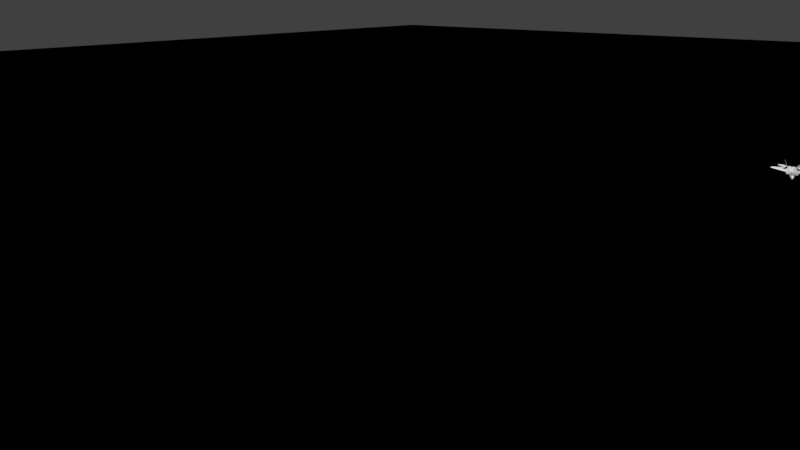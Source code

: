 # Source: VFX_Prototype_1080p.blend  (saved by Blender 2.77.0; exported with 4.5.12 LTS)
import bpy
from mathutils import Matrix  # noqa: F401  (used for matrix-valued properties, if any)

bpy.ops.wm.read_factory_settings(use_empty=True)
scene = bpy.context.scene
scene.name = 'Scene'

# ---- collections
col_collection_1 = bpy.data.collections.new('Collection 1'); scene.collection.children.link(col_collection_1)
col_collection_2 = bpy.data.collections.new('Collection 2'); scene.collection.children.link(col_collection_2)

# ---- materials (node trees are filled in below, after node groups)
mat_ground = bpy.data.materials.new('Ground\\')
mat_ground.alpha_threshold = 0.0
mat_ground.roughness = 0.5
mat_material_001 = bpy.data.materials.new('Material.001')
mat_material_001.alpha_threshold = 0.0
mat_material_001.diffuse_color = (0.2203, 0.2203, 0.2203, 1.0)
mat_material_001.roughness = 0.5
mat_material_001.specular_intensity = 0.0
mat_material_001.line_color = (0.0, 0.0, 0.0, 1.0)

# ---- material node trees
mat_ground.use_nodes = True; mat_ground.node_tree.nodes.clear()
_N = mat_ground.node_tree.nodes; _L = mat_ground.node_tree.links
n0 = _N.new('ShaderNodeOutputMaterial'); n0.name = 'Material Output'; n0.location = (300, 300)
n1 = _N.new('ShaderNodeBsdfDiffuse'); n1.name = 'Diffuse BSDF'; n1.location = (10, 300)
n1.inputs[0].default_value = (0.4109, 0.4109, 0.4109, 1.0)
_L.new(n1.outputs[0], n0.inputs[0])
n0.is_active_output = True
mat_material_001.use_nodes = True; mat_material_001.node_tree.nodes.clear()
_N = mat_material_001.node_tree.nodes; _L = mat_material_001.node_tree.links
n0 = _N.new('ShaderNodeOutputMaterial'); n0.name = 'Material Output'; n0.location = (300, 300)
n1 = _N.new('ShaderNodeMixShader'); n1.name = 'Mix Shader'; n1.location = (10, 300)
n1.inputs[0].default_value = 0.02209
n2 = _N.new('ShaderNodeBsdfDiffuse'); n2.name = 'Diffuse BSDF'; n2.location = (-190, 200)
n2.inputs[0].default_value = (0.08714, 0.08714, 0.08714, 1.0)
n3 = _N.new('ShaderNodeBsdfAnisotropic'); n3.name = 'Glossy BSDF'; n3.location = (-190, 100)
n3.distribution = 'GGX'
n3.inputs[1].default_value = 0.4472
_L.new(n1.outputs[0], n0.inputs[0])
_L.new(n2.outputs[0], n1.inputs[1])
_L.new(n3.outputs[0], n1.inputs[2])
n0.is_active_output = True

# ---- world
world_world = bpy.data.worlds.new('World'); scene.world = world_world
world_world.color = (0.05088, 0.05088, 0.05088)
world_world.use_sun_shadow = False
world_world.sun_shadow_jitter_overblur = 0.0
world_world.cycles.sampling_method = 'MANUAL'
world_world.light_settings.ao_factor = 0.05
world_world.light_settings.distance = 1.0

# ---- cameras
cam_camera = bpy.data.cameras.new('Camera')
cam_camera.clip_end = 100.0
cam_camera.lens = 20.0
cam_camera.sensor_width = 35.0
cam_camera.sensor_height = 18.0
cam_camera.ortho_scale = 7.314
cam_camera.dof.focus_distance = 0.0

# ---- lights
light_lamp = bpy.data.lights.new('Lamp', 'SUN')
light_lamp.transmission_factor = 0.0
light_lamp.cutoff_distance = 30.0
light_lamp.angle = 0.02
light_lamp.shadow_buffer_clip_start = 1.001
light_lamp.shadow_soft_size = 0.01
light_lamp.shadow_cascade_max_distance = 1000.0

# ---- meshes
me_plane = bpy.data.meshes.new('Plane')
me_plane.from_pydata([(-69.55, -69.55, 0.0), (69.55, -69.55, 0.0), (-69.55, 69.55, 0.0), (69.55, 69.55, 0.0)], [], [(0, 1, 3, 2)])
me_plane.materials.append(mat_ground)
me_plane.use_remesh_preserve_volume = False
me_plane.use_remesh_preserve_attributes = False
me_plane.use_mirror_vertex_groups = False
me_plane.update()
me_cube_003 = bpy.data.meshes.new('Cube.003')
me_cube_003.from_pydata([(0.9246, -2.409, -0.9587), (0.6584, -3.365, -0.1705), (0.0, -2.614, -1.035), (0.0, -0.6292, -1.083), (0.0, -3.37, 0.6776), (0.0, -0.6292, 0.1795), (1.293, -2.82, -0.3397), (1.646, -0.5173, -0.313), (1.013, -0.597, -0.8751), (0.6745, -3.295, -0.2594), (1.646, -0.5173, -0.3617), (1.293, -2.841, -0.4217), (1.641, 4.728, -0.46), (0.9174, 4.728, -0.3082), (0.9174, 4.728, -0.5762), (1.641, 4.728, -0.4454), (0.8531, 4.728, -0.001776), (5.062, 3.257, -0.554), (5.062, 3.257, -0.5734), (5.062, 2.47, -0.5734), (5.062, 2.47, -0.554), (4.361, 1.835, -0.5112), (4.361, 3.884, -0.5006), (4.361, 3.884, -0.5387), (4.361, 1.835, -0.5387), (0.0, -6.964, -0.4834), (0.04278, -6.964, -0.4898), (0.0, -6.964, -0.4588), (0.0, -6.964, -0.5297), (0.03898, -6.964, -0.513), (0.6068, -4.265, -0.1898), (0.3645, -6.066, -0.2901), (0.6123, -4.266, -0.3082), (0.5337, -5.165, -0.3082), (0.3828, -6.064, -0.3873), (0.5417, -4.259, -0.5672), (0.4587, -5.163, -0.5683), (0.327, -6.071, -0.5404), (0.0, -4.125, 0.6615), (0.0, -5.165, 0.06351), (0.0, -6.064, -0.09836), (0.0, -4.266, -0.9921), (0.0, -5.165, -0.922), (0.0, -6.064, -0.8139), (1.011, 2.049, -0.8574), (1.641, 2.049, -0.46), (1.641, 1.432, -0.2151), (0.0, 1.432, 0.154), (0.0, 2.049, -1.018), (5.062, 2.864, -0.554), (5.062, 2.864, -0.5734), (4.361, 2.859, -0.4094), (4.361, 2.859, -0.5387), (0.03974, -6.964, -0.4763), (0.0, -6.964, -0.4769), (0.539, -5.165, -0.2208), (0.7556, -3.142, -0.1363), (0.0, -2.869, 0.5088), (0.3373, -2.436, -0.994), (0.2094, -3.368, 0.6079), (0.2451, -0.6292, 0.1673), (0.4743, 4.728, 0.09166), (0.483, 4.728, -0.7074), (0.6085, -0.6292, -1.083), (0.0174, -6.964, -0.4599), (0.0155, -6.964, -0.5297), (0.0174, -6.964, -0.4842), (0.1987, -4.123, 0.6225), (0.1462, -5.165, 0.05211), (0.1029, -6.067, -0.1148), (0.2756, -4.264, -0.8953), (0.2363, -5.165, -0.8413), (0.1726, -6.066, -0.7428), (0.2451, 1.432, 0.154), (0.3373, 2.049, -1.018), (0.0174, -6.964, -0.4778), (0.2223, -3.042, 0.3335), (1.158, -0.6292, -0.1004), (1.148, 4.728, -0.3014), (1.158, 4.728, -0.3841), (1.158, 1.432, -0.05467), (0.3858, -2.863, -0.8855), (0.0, -3.064, -1.013), (0.3064, -2.858, -0.9372), (0.697, -3.235, -0.307), (0.4476, -2.863, -0.8479), (0.8953, -2.482, -0.9111), (1.231, -2.843, -0.4473), (0.697, -2.972, -0.307), (1.231, -2.58, -0.4473), (0.8953, -2.219, -0.9111), (0.4476, -2.6, -0.8479), (1.011, -0.2724, -0.9047), (1.641, -0.2724, -0.4601), (1.641, -0.3037, -0.245), (1.158, -0.3819, -0.1004), (0.0, -0.2724, 0.1766), (0.0, -0.2724, -1.084), (5.062, 2.667, -0.554), (5.062, 2.667, -0.5734), (4.361, 2.347, -0.4368), (4.361, 2.347, -0.5387), (0.2451, -0.2724, 0.1609), (0.6085, -0.2724, -1.084), (3.315, 6.594, -0.3304), (3.315, 5.721, -0.3337), (2.067, 4.63, -0.3337), (2.067, 6.952, -0.3304), (3.315, 6.594, -0.3204), (3.315, 5.721, -0.3171), (2.067, 4.63, -0.3171), (2.067, 6.952, -0.3204), (0.8315, 5.936, -0.3204), (0.8315, 3.723, -0.3171), (0.8315, 5.936, -0.3304), (0.8315, 3.723, -0.3337), (3.315, 6.376, -0.3465), (3.315, 6.158, -0.3465), (3.315, 5.939, -0.3465), (2.067, 5.211, -0.4382), (2.067, 5.791, -0.4382), (2.067, 6.371, -0.4138), (3.315, 6.376, -0.303), (3.315, 6.158, -0.303), (3.315, 5.939, -0.303), (2.067, 5.211, -0.2817), (2.067, 5.791, -0.2817), (2.067, 6.371, -0.2817), (0.8315, 5.383, -0.2817), (0.8315, 4.83, -0.2817), (0.8315, 4.277, -0.2817), (0.8315, 5.383, -0.4382), (0.8315, 4.83, -0.4382), (0.8315, 4.277, -0.4138), (2.939, 5.392, -0.3337), (2.939, 6.702, -0.3304), (2.939, 5.392, -0.3171), (2.939, 6.702, -0.3204), (2.939, 5.72, -0.4212), (2.939, 6.047, -0.4212), (2.939, 6.375, -0.4138), (2.939, 6.375, -0.2817), (2.939, 6.047, -0.2817), (2.939, 5.72, -0.2817), (1.006, 5.779, -0.3768), (1.024, 2.515, -0.3534), (0.9428, 2.515, -0.3534), (0.9607, 5.779, -0.3768), (2.221, 4.695, 1.891), (2.221, 3.676, 1.891), (2.207, 3.676, 1.905), (2.207, 4.695, 1.905), (1.348, 2.802, 0.2007), (1.341, 5.511, 0.1838), (1.314, 2.802, 0.2045), (1.321, 5.511, 0.1861), (1.201, 2.691, -0.01545), (1.188, 5.615, -0.01469), (1.165, 2.691, 0.03486), (1.157, 5.615, -0.005672), (0.4901, 5.445, -0.6187), (0.4798, 5.445, -0.004528), (0.8543, 5.159, -0.3078), (0.09563, 5.109, -0.293), (0.2036, 5.133, -0.5076), (0.1513, 5.133, -0.2933), (0.2255, 5.133, -0.1417), (0.7563, 5.227, -0.1639), (0.8054, 5.183, -0.306), (0.7563, 5.222, -0.4464), (0.474, 5.422, -0.05301), (0.4817, 5.422, -0.5871), (0.06507, 4.806, -0.4481), (0.4394, 4.806, -0.5513), (0.68, 4.806, -0.4481), (0.4378, 4.806, -0.1018), (0.68, 4.806, -0.1656), (0.06507, 4.806, -0.2225), (0.7291, 4.806, -0.3077), (0.0431, 4.806, -0.295), (0.4378, 4.806, -0.2979), (1.049, 3.55, -0.6811), (1.641, 3.55, -0.46), (1.641, 3.279, -0.3442), (0.0, 3.279, 0.0886), (0.0, 3.55, -0.8416), (5.062, 3.084, -0.554), (5.062, 3.084, -0.5734), (4.361, 3.433, -0.4605), (4.361, 3.433, -0.5387), (0.4102, 3.279, 0.1351), (0.4189, 3.55, -0.8439), (1.152, 3.279, -0.1195), (0.0, 3.568, -0.8416), (0.2887, 5.238, -0.5525), (0.1503, 5.112, -0.5679), (0.05638, 4.978, -0.5072), (0.4882, 5.198, -0.6697), (0.8474, 5.035, -0.5072), (0.8253, 5.035, -0.0942), (0.4779, 5.198, 0.02854), (0.05638, 4.978, -0.157), (0.876, 5.011, -0.3079), (0.06275, 4.978, -0.2894), (0.06668, 4.725, -0.7203), (0.05252, 4.915, -0.6456), (0.0, 4.951, -0.1458), (0.0, 4.745, -0.04371), (0.1316, 3.568, -0.8416), (0.03423, 4.725, -0.7203), (0.02392, 4.978, -0.1692), (0.0, 4.978, -0.1672), (0.02006, 4.915, -0.6456), (0.02392, 4.978, -0.5072), (0.0303, 4.978, -0.2894), (0.04607, 4.012, -0.8641), (0.0, 4.012, -0.8641), (0.02382, 5.937, -0.2559), (0.03019, 5.937, -0.3031), (0.02382, 5.937, -0.4508), (0.01995, 5.873, -0.4736), (0.02393, 5.683, -0.5148), (0.0, 5.937, -0.254), (0.0, 5.683, -0.5148), (0.0, 5.873, -0.4736), (0.0, 5.937, -0.4489), (0.0, 5.937, -0.3011), (1.084, 4.691, -0.369), (1.084, 2.826, -0.3556), (0.8826, 2.826, -0.3556), (0.8826, 4.691, -0.369), (2.225, 4.355, 1.888), (2.225, 3.773, 1.888), (2.203, 3.773, 1.908), (2.203, 4.355, 1.908), (1.368, 3.06, 0.1968), (1.368, 4.608, 0.1867), (1.294, 3.06, 0.2051), (1.294, 4.608, 0.1951), (1.258, 2.969, -0.01734), (1.258, 4.64, -0.02871), (1.087, 2.969, 0.03297), (1.087, 4.64, 0.02161), (0.0, -2.526, -1.037), (1.308, -2.594, -0.3475), (1.308, -2.738, -0.4191), (0.8939, -2.343, -0.9642), (0.0, -2.494, 0.5121), (0.3373, -2.369, -0.9973), (0.2274, -2.492, 0.3274), (0.9493, -2.545, -0.1347), (0.0, -1.079, -1.081), (1.577, -0.9127, -0.313), (1.577, -0.9401, -0.3617), (0.9997, -1.007, -0.8715), (0.0, -0.7077, 0.1906), (0.6085, -1.061, -1.08), (0.2417, -0.7076, 0.1747), (1.149, -0.7098, -0.1019), (5.031, 2.442, -0.5521), (5.031, 3.285, -0.5516), (5.031, 3.285, -0.5718), (5.031, 2.442, -0.5718), (5.031, 2.864, -0.5475), (5.031, 2.864, -0.5718), (5.031, 2.653, -0.5488), (5.031, 2.653, -0.5718), (5.031, 3.1, -0.5498), (5.031, 3.1, -0.5718), (4.341, 1.818, -0.5097), (4.341, 3.89, -0.5002), (4.341, 3.89, -0.5381), (4.341, 1.818, -0.5374), (4.107, 2.726, -0.3913), (4.341, 2.853, -0.5381), (4.107, 2.1, -0.4189), (4.341, 2.328, -0.5381), (4.107, 3.419, -0.4497), (4.341, 3.434, -0.5381), (1.779, -0.398, -0.3231), (1.779, 4.685, -0.4482), (1.779, 4.685, -0.464), (1.779, -0.398, -0.3707), (1.779, 1.504, -0.225), (1.779, 2.09, -0.464), (1.779, -0.1693, -0.2547), (1.779, -0.1395, -0.4641), (1.779, 3.287, -0.3501), (1.779, 3.544, -0.464), (0.5, -5.391, -0.2417), (0.4959, -5.39, -0.328), (0.426, -5.39, -0.5523), (0.0, -5.39, 0.02295), (0.0, -5.39, -0.8949), (0.1354, -5.391, 0.01027), (0.2204, -5.391, -0.8166), (0.7375, -2.345, -0.9731), (0.31, -3.364, 0.2012), (0.4517, -0.6292, 0.1365), (0.7443, 4.728, 0.006887), (0.7897, 4.728, -0.6148), (0.7924, -0.6292, -1.083), (0.02703, -6.964, -0.4633), (0.02551, -6.964, -0.5244), (0.02969, -6.964, -0.4847), (0.2916, -4.13, 0.1573), (0.2683, -5.165, -0.001884), (0.2398, -6.068, -0.1794), (0.4684, -4.261, -0.6792), (0.3985, -5.163, -0.6831), (0.26, -6.069, -0.6335), (0.4497, 1.432, 0.1284), (0.7924, 2.049, -1.018), (0.02969, -6.964, -0.4783), (0.3388, -3.139, 0.2219), (0.3625, -2.855, -0.8976), (0.4507, -0.2724, 0.1372), (0.7924, -0.2724, -1.084), (0.6681, 5.284, -0.1017), (0.6924, 5.281, -0.5236), (0.6088, 4.806, -0.4609), (0.6088, 4.806, -0.1469), (0.6435, 4.806, -0.3048), (0.6148, 3.279, 0.0603), (0.6955, 3.55, -0.792), (0.7587, 5.083, -0.5908), (0.7188, 5.083, -0.03346), (0.7303, -2.269, -0.9779), (0.3438, -2.491, 0.1955), (0.799, -1.068, -1.078), (0.4471, -0.7076, 0.1387), (0.2848, -5.391, -0.06712), (0.3667, -5.39, -0.6581), (0.697, -3.208, -0.307), (1.231, -2.815, -0.4473), (0.8953, -2.454, -0.9111), (0.4476, -2.835, -0.8479), (0.4167, -2.863, -0.8667), (0.6858, -3.265, -0.2832), (0.8997, -2.453, -0.9349), (1.262, -2.842, -0.4345), (0.7307, -3.253, -0.2741), (0.7159, -3.304, -0.1867), (0.4328, -2.823, -0.8922), (0.0, -3.023, -1.015), (0.3092, -2.795, -0.9436), (0.4883, -2.828, -0.8536), (0.7455, -3.2, -0.3198), (0.7455, -2.937, -0.3198), (0.4883, -2.565, -0.8536), (0.3965, -2.809, -0.9044), (0.7455, -3.172, -0.3198), (0.4883, -2.8, -0.8536), (0.4606, -2.826, -0.8729), (0.7381, -3.227, -0.2969), (1.203, -2.907, -0.3981), (1.201, -2.97, -0.2784), (0.8285, -2.487, -0.9481), (0.0, -2.68, -1.032), (0.3328, -2.538, -0.9838), (0.83, -2.538, -0.9019), (1.153, -2.9, -0.4268), (1.153, -2.637, -0.4268), (0.83, -2.275, -0.9019), (0.6828, -2.42, -0.9621), (1.153, -2.872, -0.4268), (0.83, -2.51, -0.9019), (0.8293, -2.512, -0.925), (1.178, -2.903, -0.4125), (0.1304, 5.093, -0.5297), (0.4898, 5.415, -0.625), (0.8153, 5.176, -0.4755), (0.8126, 5.176, -0.1367), (0.4795, 5.415, -0.0004635), (0.1654, 5.123, -0.1233), (0.857, 5.141, -0.3078), (0.09159, 5.093, -0.2926), (0.2796, 5.226, -0.5805), (0.1336, 5.105, -0.586), (0.7364, 5.246, -0.5553), (0.7102, 5.246, -0.07197), (0.0, 3.764, -0.8507), (0.04617, 3.764, -0.8507), (0.0303, 5.0, -0.2897), (0.02392, 5.0, -0.1712), (0.02392, 5.0, -0.5059), (0.02006, 4.937, -0.6417), (0.034, 4.747, -0.7156), (0.0, 5.0, -0.1692), (0.05613, 3.741, -0.8496), (0.0303, 4.997, -0.2897), (0.02392, 4.997, -0.1709), (0.02392, 4.997, -0.506), (0.02006, 4.934, -0.6421), (0.03402, 4.744, -0.7162), (0.0, 4.997, -0.169), (0.0, 3.741, -0.8496), (1.029, 2.52, -0.3438), (1.011, 5.774, -0.3665), (0.9491, 2.52, -0.3424), (0.9662, 5.774, -0.3663), (1.089, 4.69, -0.3593), (1.089, 2.83, -0.346), (0.8884, 2.83, -0.3446), (0.8884, 4.69, -0.3579), (0.1335, 5.109, -0.5223), (0.1733, 5.123, -0.1297), (0.8108, 5.196, -0.1426), (0.8108, 5.196, -0.471), (0.709, 5.269, -0.07737), (0.7333, 5.269, -0.5503), (0.1374, 5.127, -0.2932), (0.1861, 5.127, -0.5113), (0.2124, 5.127, -0.1387), (0.8176, 5.177, -0.3064), (0.7699, 5.219, -0.1586), (0.7699, 5.216, -0.4526), (0.4761, 5.427, -0.0451), (0.4838, 5.427, -0.595), (0.6783, 5.28, -0.09562), (0.7026, 5.278, -0.5303), (0.1943, 5.111, -0.5036), (0.4788, 5.38, -0.5846), (0.7511, 5.194, -0.4466), (0.7511, 5.199, -0.164), (0.4716, 5.38, -0.0563), (0.2147, 5.111, -0.1472), (0.8003, 5.157, -0.3061), (0.144, 5.111, -0.2934), (0.6867, 5.249, -0.5194), (0.6641, 5.252, -0.1047), (0.07012, 4.818, -0.4503), (0.4409, 4.828, -0.5526), (0.6827, 4.821, -0.4481), (0.6827, 4.821, -0.1656), (0.4391, 4.828, -0.1001), (0.07092, 4.818, -0.2196), (0.7319, 4.82, -0.3076), (0.04704, 4.818, -0.295), (0.6118, 4.823, -0.4632), (0.611, 4.823, -0.1452), (4.487, 1.949, -0.5141), (4.487, 3.771, -0.5049), (4.487, 3.771, -0.5417), (4.487, 1.949, -0.5417), (4.487, 2.86, -0.4256), (4.487, 2.86, -0.5417), (4.487, 2.405, -0.4494), (4.487, 2.405, -0.5417), (4.487, 3.37, -0.47), (4.487, 3.37, -0.5417), (0.8461, 5.948, -0.3304), (0.8461, 5.948, -0.3204), (0.8461, 3.734, -0.3171), (0.8461, 3.734, -0.3337), (0.8461, 4.288, -0.2817), (0.8461, 4.841, -0.2817), (0.8461, 5.395, -0.2817), (0.8461, 5.395, -0.4379), (0.8461, 4.841, -0.4382), (0.8461, 4.288, -0.4141), (2.093, 4.653, -0.3337), (2.093, 6.944, -0.3304), (2.093, 4.653, -0.3171), (2.093, 6.944, -0.3204), (2.093, 5.226, -0.4377), (2.093, 5.799, -0.4377), (2.093, 6.371, -0.4138), (2.093, 6.371, -0.2817), (2.093, 5.799, -0.2817), (2.093, 5.226, -0.2817), (1.992, 6.89, -0.3304), (1.992, 6.89, -0.3204), (1.992, 4.575, -0.3171), (1.992, 4.575, -0.3337), (1.992, 5.154, -0.2817), (1.992, 5.733, -0.2817), (1.992, 6.311, -0.2817), (1.992, 6.311, -0.4153), (1.992, 5.733, -0.4382), (1.992, 5.154, -0.4367), (3.237, 5.653, -0.3337), (3.237, 6.617, -0.3304), (3.237, 5.653, -0.3171), (3.237, 6.617, -0.3204), (3.237, 5.894, -0.3619), (3.237, 6.135, -0.3619), (3.237, 6.376, -0.3604), (3.237, 6.376, -0.2986), (3.237, 6.135, -0.2986), (3.237, 5.894, -0.2986), (1.02, 5.581, -0.3754), (0.9465, 5.581, -0.3754), (2.222, 4.633, 1.89), (2.206, 4.633, 1.906), (1.346, 5.347, 0.1844), (1.316, 5.347, 0.1878), (1.2, 5.438, -0.01724), (1.144, 5.438, -0.0007035), (1.025, 5.577, -0.3652), (0.9521, 5.577, -0.3648), (0.5513, -5.001, -0.2151), (0.548, -5.001, -0.3082), (0.4796, -4.998, -0.5796), (0.0, -5.008, 0.1442), (0.0, -5.001, -0.9347), (0.1558, -5.007, 0.1278), (0.2435, -5.001, -0.8511), (0.2572, -4.783, 0.04615), (0.4155, -4.999, -0.6824), (0.5676, -4.777, -0.3082), (0.508, -4.773, -0.579), (0.0, -4.717, 0.3213), (0.0, -4.777, -0.9522), (0.5682, -4.777, -0.2074), (0.1688, -4.716, 0.2979), (0.2533, -4.777, -0.8646), (0.2676, -4.617, 0.07341), (0.4387, -4.774, -0.6814), (0.6506, -3.668, -0.2782), (0.0, -3.66, 0.6715), (0.6385, -3.712, -0.1779), (0.2053, -3.658, 0.6135), (0.4458, -3.4, -0.7631), (0.0, -3.526, -1.005), (0.2946, -3.399, -0.9211), (0.3029, -3.659, 0.195), (0.3987, -3.396, -0.8098), (0.8186, -2.373, -0.9669), (0.3288, -3.364, 0.1811), (0.7915, 4.728, 0.00313), (0.8451, 4.728, -0.598), (0.888, -0.6153, -0.9926), (0.03135, -6.964, -0.5194), (0.03537, -6.964, -0.4869), (0.3086, -4.137, 0.1386), (0.2939, -6.067, -0.2274), (0.5002, -4.26, -0.6306), (0.4246, -5.163, -0.6333), (0.2891, -6.07, -0.5931), (0.8874, 2.049, -0.9484), (0.03405, -6.964, -0.4775), (0.3712, -3.13, 0.2026), (0.3726, -2.859, -0.8923), (0.7573, -0.3199, 0.03413), (0.8874, -0.2724, -1.006), (0.7063, 5.259, -0.1287), (0.7201, 5.256, -0.4901), (0.6397, 4.806, -0.4554), (0.6397, 4.806, -0.155), (0.6806, 4.806, -0.3061), (0.8491, 3.55, -0.7439), (0.7972, 5.062, -0.5545), (0.765, 5.062, -0.0598), (0.8013, -2.301, -0.972), (0.886, -1.042, -0.9885), (0.3781, -5.391, -0.1428), (0.3924, -5.39, -0.6122), (0.4123, -2.815, -0.8991), (0.746, -2.449, -0.956), (0.7706, 5.216, -0.5207), (0.7546, 5.216, -0.1), (0.7532, 5.238, -0.1057), (0.7669, 5.238, -0.5159), (0.718, 5.254, -0.1229), (0.7318, 5.251, -0.4966), (0.7147, 5.225, -0.4878), (0.7018, 5.229, -0.1305), (0.6426, 4.822, -0.4566), (0.6421, 4.823, -0.154), (0.273, -4.795, 0.03206), (0.4433, -4.998, -0.6378), (0.4688, -4.774, -0.637), (0.4191, -3.398, -0.7895), (0.321, -3.661, 0.1748), (0.2839, -4.626, 0.05826), (0.7515, -0.7085, 0.03434), (0.6064, -2.514, 0.05229), (0.8478, 3.279, -0.0177), (0.7567, 1.432, 0.04899), (0.3857, -5.165, -0.09682), (0.03254, -6.964, -0.4689), (0.7578, -0.6292, 0.03376)], [], [(34, 26, 29, 37), (53, 26, 34, 31), (66, 25, 28, 65), (27, 64, 69, 40), (65, 28, 43, 72), (54, 75, 64, 27), (25, 66, 75, 54), (4, 59, 76, 57), (13, 79, 14), (79, 12, 14), (16, 78, 79, 13), (78, 15, 12, 79), (8, 92, 93, 10), (92, 44, 45, 93), (19, 99, 98, 20), (99, 50, 49, 98), (47, 96, 102, 73), (96, 5, 60, 102), (74, 103, 97, 48), (103, 63, 3, 97), (80, 95, 94, 46), (95, 77, 7, 94), (108, 122, 116, 104), (122, 123, 117, 116), (123, 124, 118, 117), (124, 109, 105, 118), (113, 130, 133, 115), (130, 129, 132, 133), (129, 128, 131, 132), (128, 112, 114, 131), (152, 149, 150, 154), (155, 151, 148, 153), (156, 152, 154, 158), (159, 155, 153, 157), (179, 180, 173, 172), (177, 175, 180, 179), (44, 181, 182, 45), (181, 14, 12, 182), (50, 187, 186, 49), (187, 18, 17, 186), (207, 184, 190, 61), (184, 47, 73, 190), (191, 74, 48, 185), (78, 192, 183, 15), (192, 80, 46, 183), (16, 192, 78), (191, 185, 193, 208), (62, 191, 208, 204), (405, 160, 194, 195), (61, 200, 201, 207), (14, 198, 202, 13), (13, 202, 199, 16), (197, 62, 204), (207, 201, 206), (204, 208, 209), (206, 201, 210, 211), (205, 204, 209, 212), (196, 205, 212, 213), (203, 196, 213, 214), (201, 203, 214, 210), (221, 215, 216, 223), (219, 220, 224, 225), (218, 219, 225, 226), (217, 218, 226, 222), (221, 223, 224, 220), (146, 229, 228, 145), (229, 230, 227, 228), (234, 233, 232, 231), (233, 150, 149, 232), (231, 232, 235, 236), (232, 149, 152, 235), (150, 233, 237, 154), (233, 234, 238, 237), (236, 235, 239, 240), (235, 152, 156, 239), (154, 237, 241, 158), (237, 238, 242, 241), (0, 246, 245, 11), (244, 6, 11, 245), (2, 243, 248, 58), (76, 249, 247, 57), (6, 244, 250, 56), (246, 254, 253, 245), (254, 8, 10, 253), (7, 252, 253, 10), (252, 244, 245, 253), (243, 251, 256, 248), (251, 3, 63, 256), (249, 257, 255, 247), (257, 60, 5, 255), (244, 252, 258, 250), (252, 7, 77, 258), (260, 17, 18, 261), (262, 19, 20, 259), (98, 265, 259, 20), (49, 263, 265, 98), (99, 266, 264, 50), (19, 262, 266, 99), (186, 267, 263, 49), (17, 260, 267, 186), (187, 268, 261, 18), (50, 264, 268, 187), (270, 22, 23, 271), (272, 24, 21, 269), (100, 275, 269, 21), (51, 273, 275, 100), (101, 276, 274, 52), (24, 272, 276, 101), (188, 277, 273, 51), (22, 270, 277, 188), (189, 278, 271, 23), (52, 274, 278, 189), (15, 280, 281, 12), (280, 270, 271, 281), (10, 282, 279, 7), (282, 272, 269, 279), (275, 285, 279, 269), (285, 94, 7, 279), (273, 283, 285, 275), (283, 46, 94, 285), (276, 286, 284, 274), (286, 93, 45, 284), (272, 282, 286, 276), (282, 10, 93, 286), (277, 287, 283, 273), (287, 183, 46, 283), (270, 280, 287, 277), (280, 15, 183, 287), (278, 288, 281, 271), (288, 182, 12, 281), (274, 284, 288, 278), (284, 45, 182, 288), (33, 290, 291, 36), (290, 34, 37, 291), (34, 290, 289, 31), (290, 33, 55, 289), (69, 294, 292, 40), (294, 68, 39, 292), (43, 293, 295, 72), (293, 42, 71, 295), (304, 66, 65, 303), (64, 302, 307, 69), (303, 65, 72, 310), (75, 313, 302, 64), (66, 304, 313, 75), (59, 297, 314, 76), (102, 316, 311, 73), (60, 298, 316, 102), (317, 103, 74, 312), (301, 63, 103, 317), (180, 322, 320, 173), (175, 321, 322, 180), (190, 323, 299, 61), (73, 311, 323, 190), (324, 191, 62, 300), (312, 74, 191, 324), (197, 325, 300, 62), (326, 200, 61, 299), (296, 58, 248, 327), (328, 249, 76, 314), (256, 329, 327, 248), (63, 301, 329, 256), (330, 257, 249, 328), (298, 60, 257, 330), (331, 294, 69, 307), (306, 68, 294, 331), (295, 332, 310, 72), (71, 309, 332, 295), (87, 334, 335, 86), (334, 89, 90, 335), (85, 336, 333, 84), (336, 91, 88, 333), (81, 337, 338, 9), (337, 85, 84, 338), (339, 0, 11, 340), (340, 87, 86, 339), (342, 1, 9, 341), (1, 342, 56), (82, 344, 345, 83), (348, 88, 91, 349), (83, 345, 350, 315), (333, 351, 347, 84), (88, 348, 351, 333), (352, 336, 85, 346), (349, 91, 336, 352), (353, 337, 81, 343), (346, 85, 337, 353), (338, 354, 341, 9), (84, 347, 354, 338), (6, 356, 355, 11), (356, 342, 341, 355), (342, 356, 56), (356, 6, 56), (344, 358, 359, 345), (358, 2, 58, 359), (89, 362, 363, 90), (362, 348, 349, 363), (345, 359, 364, 350), (359, 58, 296, 364), (351, 365, 361, 347), (365, 334, 87, 361), (348, 362, 365, 351), (362, 89, 334, 365), (335, 366, 360, 86), (366, 352, 346, 360), (90, 363, 366, 335), (363, 349, 352, 366), (357, 0, 339, 367), (367, 353, 343, 357), (86, 360, 367, 339), (360, 346, 353, 367), (354, 368, 355, 341), (368, 340, 11, 355), (347, 361, 368, 354), (361, 87, 340, 368), (200, 373, 374, 201), (373, 161, 406, 374), (198, 371, 375, 202), (371, 408, 162, 375), (202, 375, 372, 199), (375, 162, 407, 372), (201, 374, 376, 203), (374, 406, 163, 376), (203, 376, 369, 196), (376, 163, 405, 369), (160, 370, 377, 194), (370, 197, 204, 377), (196, 369, 378, 205), (369, 405, 195, 378), (205, 378, 377, 204), (378, 195, 194, 377), (410, 379, 370, 160), (379, 325, 197, 370), (161, 373, 380, 409), (373, 200, 326, 380), (381, 216, 215, 382), (383, 218, 217, 384), (385, 219, 218, 383), (386, 220, 219, 385), (387, 221, 220, 386), (384, 217, 222, 388), (382, 215, 221, 387), (193, 396, 389, 208), (396, 381, 382, 389), (214, 390, 391, 210), (390, 383, 384, 391), (213, 392, 390, 214), (392, 385, 383, 390), (212, 393, 392, 213), (393, 386, 385, 392), (209, 394, 393, 212), (394, 387, 386, 393), (210, 391, 395, 211), (391, 384, 388, 395), (208, 389, 394, 209), (389, 382, 387, 394), (145, 397, 399, 146), (397, 156, 158, 399), (147, 400, 398, 144), (400, 159, 157, 398), (239, 402, 401, 240), (402, 228, 227, 401), (156, 397, 402, 239), (397, 145, 228, 402), (241, 403, 399, 158), (403, 229, 146, 399), (242, 404, 403, 241), (404, 230, 229, 403), (163, 411, 412, 405), (411, 165, 164, 412), (406, 413, 411, 163), (413, 166, 165, 411), (162, 414, 415, 407), (414, 168, 167, 415), (408, 416, 414, 162), (416, 169, 168, 414), (161, 417, 413, 406), (417, 170, 166, 413), (405, 412, 418, 160), (412, 164, 171, 418), (409, 419, 417, 161), (419, 318, 170, 417), (160, 418, 420, 410), (418, 171, 319, 420), (164, 421, 422, 171), (170, 425, 426, 166), (169, 423, 427, 168), (168, 427, 424, 167), (166, 426, 428, 165), (165, 428, 421, 164), (171, 422, 429, 319), (318, 430, 425, 170), (421, 431, 432, 422), (431, 172, 173, 432), (425, 435, 436, 426), (435, 175, 177, 436), (423, 433, 437, 427), (433, 174, 178, 437), (427, 437, 434, 424), (437, 178, 176, 434), (426, 436, 438, 428), (436, 177, 179, 438), (428, 438, 431, 421), (438, 179, 172, 431), (422, 432, 439, 429), (432, 173, 320, 439), (430, 440, 435, 425), (440, 321, 175, 435), (22, 442, 443, 23), (442, 260, 261, 443), (24, 444, 441, 21), (444, 262, 259, 441), (265, 447, 441, 259), (447, 100, 21, 441), (263, 445, 447, 265), (445, 51, 100, 447), (266, 448, 446, 264), (448, 101, 52, 446), (262, 444, 448, 266), (444, 24, 101, 448), (267, 449, 445, 263), (449, 188, 51, 445), (260, 442, 449, 267), (442, 22, 188, 449), (268, 450, 443, 261), (450, 189, 23, 443), (264, 446, 450, 268), (446, 52, 189, 450), (451, 114, 112, 452), (453, 113, 115, 454), (455, 130, 113, 453), (456, 129, 130, 455), (457, 128, 129, 456), (452, 112, 128, 457), (458, 131, 114, 451), (459, 132, 131, 458), (460, 133, 132, 459), (454, 115, 133, 460), (136, 463, 461, 134), (463, 110, 106, 461), (111, 464, 462, 107), (464, 137, 135, 462), (119, 465, 461, 106), (465, 138, 134, 461), (120, 466, 465, 119), (466, 139, 138, 465), (121, 467, 466, 120), (467, 140, 139, 466), (107, 462, 467, 121), (462, 135, 140, 467), (127, 468, 464, 111), (468, 141, 137, 464), (126, 469, 468, 127), (469, 142, 141, 468), (125, 470, 469, 126), (470, 143, 142, 469), (110, 463, 470, 125), (463, 136, 143, 470), (107, 471, 472, 111), (471, 451, 452, 472), (110, 473, 474, 106), (473, 453, 454, 474), (125, 475, 473, 110), (475, 455, 453, 473), (126, 476, 475, 125), (476, 456, 455, 475), (127, 477, 476, 126), (477, 457, 456, 476), (111, 472, 477, 127), (472, 452, 457, 477), (121, 478, 471, 107), (478, 458, 451, 471), (120, 479, 478, 121), (479, 459, 458, 478), (119, 480, 479, 120), (480, 460, 459, 479), (106, 474, 480, 119), (474, 454, 460, 480), (109, 483, 481, 105), (483, 136, 134, 481), (137, 484, 482, 135), (484, 108, 104, 482), (138, 485, 481, 134), (485, 118, 105, 481), (139, 486, 485, 138), (486, 117, 118, 485), (140, 487, 486, 139), (487, 116, 117, 486), (135, 482, 487, 140), (482, 104, 116, 487), (141, 488, 484, 137), (488, 122, 108, 484), (142, 489, 488, 141), (489, 123, 122, 488), (143, 490, 489, 142), (490, 124, 123, 489), (136, 483, 490, 143), (483, 109, 124, 490), (230, 492, 491, 227), (492, 147, 144, 491), (151, 494, 493, 148), (494, 234, 231, 493), (148, 493, 495, 153), (493, 231, 236, 495), (234, 494, 496, 238), (494, 151, 155, 496), (153, 495, 497, 157), (495, 236, 240, 497), (238, 496, 498, 242), (496, 155, 159, 498), (401, 499, 497, 240), (499, 398, 157, 497), (227, 491, 499, 401), (491, 144, 398, 499), (400, 500, 498, 159), (500, 404, 242, 498), (147, 492, 500, 400), (492, 230, 404, 500), (502, 33, 36, 503), (33, 502, 501, 55), (68, 506, 504, 39), (42, 505, 507, 71), (306, 508, 506, 68), (71, 507, 509, 309), (32, 510, 511, 35), (510, 502, 503, 511), (502, 510, 514, 501), (510, 32, 30, 514), (506, 515, 512, 504), (515, 67, 38, 512), (505, 513, 516, 507), (513, 41, 70, 516), (508, 517, 515, 506), (517, 305, 67, 515), (507, 516, 518, 509), (516, 70, 308, 518), (32, 519, 521, 30), (519, 9, 1, 521), (67, 522, 520, 38), (522, 59, 4, 520), (41, 524, 525, 70), (524, 82, 83, 525), (9, 519, 523, 81), (519, 32, 35, 523), (305, 526, 522, 67), (526, 297, 59, 522), (70, 525, 527, 308), (525, 83, 315, 527), (26, 534, 533, 29), (534, 304, 303, 533), (302, 581, 536, 307), (581, 53, 31, 536), (29, 533, 539, 37), (533, 303, 310, 539), (541, 53, 581), (313, 541, 581, 302), (304, 534, 541, 313), (534, 26, 53, 541), (297, 529, 542, 314), (529, 1, 56, 542), (316, 544, 579, 311), (544, 95, 80, 579), (298, 582, 544, 316), (582, 77, 95, 544), (92, 545, 540, 44), (545, 317, 312, 540), (8, 532, 545, 92), (532, 301, 317, 545), (322, 550, 548, 320), (550, 178, 174, 548), (321, 549, 550, 322), (549, 176, 178, 550), (323, 578, 530, 299), (578, 192, 16, 530), (311, 579, 578, 323), (579, 80, 192, 578), (181, 551, 531, 14), (551, 324, 300, 531), (44, 540, 551, 181), (540, 312, 324, 551), (325, 552, 531, 300), (552, 198, 14, 531), (199, 553, 530, 16), (553, 326, 299, 530), (0, 528, 554, 246), (528, 296, 327, 554), (250, 577, 542, 56), (577, 328, 314, 542), (329, 555, 554, 327), (555, 254, 246, 554), (301, 532, 555, 329), (532, 8, 254, 555), (258, 576, 577, 250), (576, 330, 328, 577), (77, 582, 576, 258), (582, 298, 330, 576), (289, 556, 536, 31), (556, 331, 307, 536), (55, 580, 556, 289), (580, 306, 331, 556), (332, 557, 539, 310), (557, 291, 37, 539), (309, 538, 557, 332), (538, 36, 291, 557), (81, 543, 558, 343), (543, 315, 350, 558), (528, 0, 357, 559), (559, 364, 296, 528), (343, 558, 559, 357), (558, 350, 364, 559), (371, 560, 563, 408), (560, 379, 410, 563), (198, 552, 560, 371), (552, 325, 379, 560), (380, 561, 562, 409), (561, 372, 407, 562), (326, 553, 561, 380), (553, 199, 372, 561), (415, 564, 562, 407), (564, 419, 409, 562), (167, 546, 564, 415), (546, 318, 419, 564), (420, 565, 563, 410), (565, 416, 408, 563), (319, 547, 565, 420), (547, 169, 416, 565), (429, 566, 547, 319), (566, 423, 169, 547), (424, 567, 546, 167), (567, 430, 318, 546), (439, 568, 566, 429), (568, 433, 423, 566), (320, 548, 568, 439), (548, 174, 433, 568), (434, 569, 567, 424), (569, 440, 430, 567), (176, 549, 569, 434), (549, 321, 440, 569), (501, 570, 580, 55), (570, 508, 306, 580), (509, 571, 538, 309), (571, 503, 36, 538), (514, 575, 570, 501), (575, 517, 508, 570), (30, 535, 575, 514), (535, 305, 517, 575), (518, 572, 571, 509), (572, 511, 503, 571), (308, 537, 572, 518), (537, 35, 511, 572), (521, 574, 535, 30), (574, 526, 305, 535), (1, 529, 574, 521), (529, 297, 526, 574), (527, 573, 537, 308), (573, 523, 35, 537), (315, 543, 573, 527), (543, 81, 523, 573)])
me_cube_003.polygons.foreach_set('use_smooth', [True] * 558)
me_cube_003.materials.append(mat_material_001)
me_cube_003.use_remesh_preserve_volume = False
me_cube_003.use_remesh_preserve_attributes = False
me_cube_003.use_mirror_vertex_groups = False
me_cube_003.update()

# ---- objects
ob_lamp_001 = bpy.data.objects.new('Lamp.001', light_lamp)
ob_ground = bpy.data.objects.new('Ground', me_plane)
ob_camera = bpy.data.objects.new('Camera', cam_camera)
ob_jet = bpy.data.objects.new('Jet', me_cube_003)
ob_ground_001 = bpy.data.objects.new('Ground.001', me_plane)
ob_lamp = bpy.data.objects.new('Lamp', light_lamp)

# ---- transforms, parenting, visibility, modifiers, constraints
ob_lamp_001.location = (4.076, 1.005, 5.904)
ob_lamp_001.rotation_euler = (-0.6928, -0.1652, 0.05618)
ob_lamp_001.lock_rotations_4d = False
ob_lamp_001.empty_display_type = 'ARROWS'
ob_lamp_001.color = (0.0, 0.0, 0.0, 0.0)
ob_lamp_001.lineart.crease_threshold = 0.0
ob_ground.location = (0.0, 0.0, 0.0)
ob_ground.pass_index = 1
ob_ground.lineart.crease_threshold = 0.0
ob_camera.location = (7.481, -6.508, 5.344)
ob_camera.rotation_euler = (1.109, 0.01082, 0.8149)
ob_camera.lock_rotations_4d = False
ob_camera.empty_display_type = 'ARROWS'
ob_camera.color = (0.0, 0.0, 0.0, 0.0)
ob_camera.display_type = 'WIRE'
ob_camera.lineart.crease_threshold = 0.0
_c = ob_camera.constraints.new('CAMERA_SOLVER'); _c.name = 'Camera Solver'
ob_jet.location = (6.204, 9.168, 1.039)
ob_jet.rotation_euler = (0.0, 0.0, 0.1761)
ob_jet.scale = (0.09156, 0.09156, 0.09156)
ob_jet.empty_display_type = 'ARROWS'
ob_jet.pass_index = 3
ob_jet.lineart.crease_threshold = 0.0
_m = ob_jet.modifiers.new('Mirror', 'MIRROR')
_m.use_clip = True
_m = ob_jet.modifiers.new('Subsurf', 'SUBSURF')
_m.uv_smooth = 'PRESERVE_CORNERS'
_m.quality = 2
_m.levels = 2
_m.show_only_control_edges = False
ob_ground_001.location = (0.0, 0.0, 0.0)
ob_ground_001.pass_index = 1
ob_ground_001.lineart.crease_threshold = 0.0
ob_lamp.location = (4.076, 1.005, 5.904)
ob_lamp.rotation_euler = (-0.6928, -0.1652, 0.05618)
ob_lamp.lock_rotations_4d = False
ob_lamp.empty_display_type = 'ARROWS'
ob_lamp.color = (0.0, 0.0, 0.0, 0.0)
ob_lamp.lineart.crease_threshold = 0.0

# ---- collection membership
col_collection_1.objects.link(ob_lamp_001)
col_collection_1.objects.link(ob_ground)
col_collection_1.objects.link(ob_camera)
col_collection_1.objects.link(ob_jet)
col_collection_2.objects.link(ob_ground_001)
col_collection_2.objects.link(ob_lamp)

# ---- scene / render settings (as saved in the file)
scene.camera = ob_camera
scene.frame_start = 200; scene.frame_end = 380; scene.frame_set(223)
scene.render.engine = 'CYCLES'
scene.render.fps = 30
scene.render.dither_intensity = 0.0
scene.cycles.use_denoising = False
scene.cycles.samples = 1
scene.cycles.sampling_pattern = 'TABULATED_SOBOL'
scene.cycles.light_sampling_threshold = 0.0
scene.cycles.use_adaptive_sampling = False
scene.cycles.use_light_tree = False
scene.cycles.blur_glossy = 0.0
scene.cycles.sample_clamp_indirect = 0.0
scene.view_settings.view_transform = 'Standard'
bpy.context.view_layer.update()
